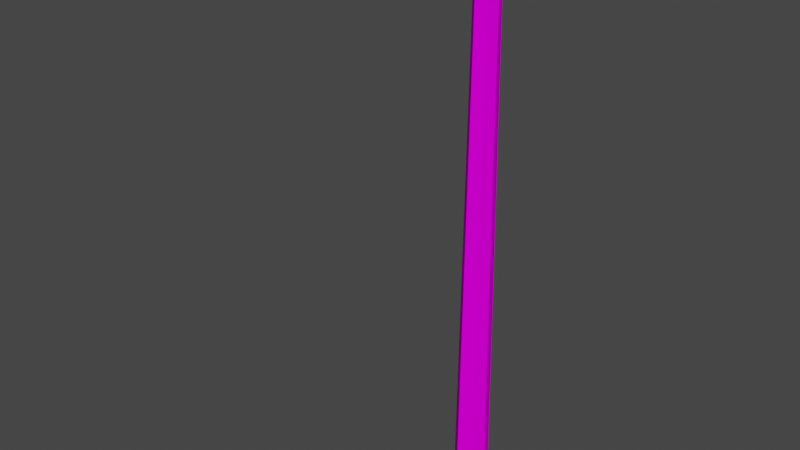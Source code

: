 # Source: dec_roadlamp.blend  (saved by Blender 3.3.6; exported with 4.5.12 LTS)
import bpy
from mathutils import Matrix  # noqa: F401  (used for matrix-valued properties, if any)

bpy.ops.wm.read_factory_settings(use_empty=True)
scene = bpy.context.scene
scene.name = 'Scene'

# ---- collections
col_collection = bpy.data.collections.new('Collection'); scene.collection.children.link(col_collection)

# ---- images (referenced by path relative to the original .blend; pixels are not part of the script)
import os
ASSET_DIR = os.environ.get("B2B_ASSET_DIR", "")  # directory of the original .blend (textures are referenced by path, not embedded)
HERE = os.path.dirname(os.path.abspath(__file__))  # packed textures are extracted next to this script under _unpacked/

def load_image(name, relpath, width, height, colorspace="sRGB"):
    """Load a texture the original file referenced (path relative to the .blend, or extracted next to this script)."""
    p = next((c for c in (os.path.join(HERE, relpath), os.path.join(ASSET_DIR, relpath)) if relpath and os.path.exists(c)), "")
    if p:
        img = bpy.data.images.load(p, check_existing=True)
        img.name = name
    else:  # same state as the original file: an image datablock whose file is absent (Cycles renders it pink)
        img = bpy.data.images.new(name, width, height)
        img.source = "FILE"
        img.filepath = "//" + (relpath or name)
    img.colorspace_settings.name = colorspace
    return img
img_level5_wallnotwhite128_png = load_image('level5_wallnotwhite128.png', 'level5_wallnotwhite128.png', 1024, 1024, 'sRGB')
img_level5_hotel3_png = load_image('level5_hotel3.png', 'level5_hotel3.png', 1024, 1024, 'sRGB')

# ---- materials (node trees are filled in below, after node groups)
mat_level5_wallnotwhite128 = bpy.data.materials.new('level5_wallnotwhite128')
mat_level5_wallnotwhite128.alpha_threshold = 0.0
mat_level5_wallnotwhite128.use_transparent_shadow = False
mat_level5_wallnotwhite128.diffuse_color = (1.0, 1.0, 1.0, 1.0)
mat_level5_wallnotwhite128.roughness = 0.5
mat_level5_hotel3 = bpy.data.materials.new('level5_hotel3')
mat_level5_hotel3.alpha_threshold = 0.0
mat_level5_hotel3.use_transparent_shadow = False
mat_level5_hotel3.diffuse_color = (1.0, 1.0, 1.0, 1.0)
mat_level5_hotel3.roughness = 0.5

# ---- material node trees
mat_level5_wallnotwhite128.use_nodes = True; mat_level5_wallnotwhite128.node_tree.nodes.clear()
_N = mat_level5_wallnotwhite128.node_tree.nodes; _L = mat_level5_wallnotwhite128.node_tree.links
n0 = _N.new('ShaderNodeBsdfDiffuse'); n0.name = 'Diffuse BSDF'; n0.location = (0, 0)
n1 = _N.new('ShaderNodeTexImage'); n1.name = 'Image Texture'; n1.location = (0, 0)
n1.image = img_level5_wallnotwhite128_png
n2 = _N.new('ShaderNodeOutputMaterial'); n2.name = 'Material Output'; n2.location = (0, 0)
_L.new(n0.outputs[0], n2.inputs[0])
_L.new(n1.outputs[0], n0.inputs[0])
n2.is_active_output = True
mat_level5_hotel3.use_nodes = True; mat_level5_hotel3.node_tree.nodes.clear()
_N = mat_level5_hotel3.node_tree.nodes; _L = mat_level5_hotel3.node_tree.links
n0 = _N.new('ShaderNodeBsdfDiffuse'); n0.name = 'Diffuse BSDF'; n0.location = (0, 0)
n1 = _N.new('ShaderNodeTexImage'); n1.name = 'Image Texture'; n1.location = (0, 0)
n1.image = img_level5_hotel3_png
n2 = _N.new('ShaderNodeOutputMaterial'); n2.name = 'Material Output'; n2.location = (0, 0)
_L.new(n0.outputs[0], n2.inputs[0])
_L.new(n1.outputs[0], n0.inputs[0])
n2.is_active_output = True

# ---- world
world_world = bpy.data.worlds.new('World'); scene.world = world_world
world_world.use_nodes = True; world_world.node_tree.nodes.clear()
_N = world_world.node_tree.nodes; _L = world_world.node_tree.links
n0 = _N.new('ShaderNodeOutputWorld'); n0.name = 'World Output'; n0.location = (300, 300)
n1 = _N.new('ShaderNodeBackground'); n1.name = 'Background'; n1.location = (10, 300)
n1.inputs[0].default_value = (0.05088, 0.05088, 0.05088, 1.0)
_L.new(n1.outputs[0], n0.inputs[0])
n0.is_active_output = True
world_world.color = (0.05088, 0.05088, 0.05088)
world_world.use_sun_shadow = False
world_world.sun_shadow_jitter_overblur = 0.0

# ---- meshes
me_track6_pmd9_mesh_001 = bpy.data.meshes.new('TRACK6.PMD9.mesh.001')
me_track6_pmd9_mesh_001.from_pydata([(-9.282, -5.408, 96.06), (-17.8, -12.99, 100.1), (-14.95, -16.19, 100.1), (-6.438, -8.6, 96.06), (-10.12, -6.152, 92.92), (-7.273, -9.344, 92.92), (-18.63, -13.74, 96.98), (-15.79, -16.93, 96.98), (2.921, 4.836, 91.1), (4.547, 4.05, 91.1), (5.28, 4.704, 0.0), (2.978, 5.817, 0.0), (1.225, 4.233, 91.12), (0.5626, 4.976, 0.0), (-16.73, -13.24, 99.27), (-15.07, -15.1, 99.27), (-14.42, -15.22, 100.4), (-16.77, -12.58, 100.4), (0.43, 2.616, 91.12), (-0.5506, 2.673, 0.0), (-15.27, -11.94, 101.2), (1.821, 3.293, 93.26), (0.5797, 3.63, 92.16), (3.482, 1.429, 93.26), (3.674, 0.1575, 92.16), (4.346, 0.7288, 91.12), (5.141, 2.345, 91.1), (4.157, 3.703, 92.23), (2.593, -0.8553, 0.0), (2.65, 0.1252, 91.12), (-13.61, -13.8, 101.2), (6.121, 2.288, 0.0), (5.008, -0.01422, 0.0)], [], [(3, 0, 1, 2), (5, 4, 0, 3), (7, 6, 4, 5), (2, 1, 6, 7), (5, 3, 2, 7), (6, 1, 0, 4), (11, 8, 9, 10), (13, 12, 8, 11), (17, 14, 15, 16), (19, 18, 12, 13), (22, 17, 20, 21), (25, 23, 24), (27, 23, 26), (18, 14, 17, 22), (12, 18, 22), (8, 12, 21), (19, 28, 29, 18), (21, 12, 22), (21, 27, 8), (30, 23, 21, 20), (9, 8, 27), (23, 27, 21), (26, 31, 10, 9), (25, 32, 31, 26), (26, 9, 27), (29, 28, 32, 25), (16, 24, 23, 30), (18, 29, 15, 14), (17, 16, 30, 20), (15, 29, 24, 16), (29, 25, 24), (25, 26, 23)])
me_track6_pmd9_mesh_001.polygons.foreach_set('material_index', [1, 1, 1, 1, 1, 1, 0, 0, 0, 0, 0, 0, 0, 0, 0, 0, 0, 0, 0, 0, 0, 0, 0, 0, 0, 0, 0, 0, 0, 0, 0, 0])
_uv = me_track6_pmd9_mesh_001.uv_layers.new(name='UVMap')
_uv.uv.foreach_set('vector', [0.3225, 0.368, 0.3049, 0.368, 0.3049, 0.1194, 0.3225, 0.1194, 0.1756, 0.3626, 0.1756, 0.368, 0.3049, 0.368, 0.3049, 0.3626, 0.1756, 0.1194, 0.1795, 0.1194, 0.1795, 0.368, 0.1756, 0.368, 0.3049, 0.1206, 0.3049, 0.1194, 0.1756, 0.1194, 0.1756, 0.1206, 0.1756, 0.3723, 0.3049, 0.3723, 0.3049, 0.1194, 0.1756, 0.1194, 0.1756, 0.1194, 0.3049, 0.1194, 0.3049, 0.368, 0.1756, 0.368, 0.2268, 0.6823, 0.9321, 0.6701, 0.9321, 0.6761, 0.2269, 0.6908, 0.2267, 0.6616, 0.9321, 0.6555, 0.9321, 0.6701, 0.2268, 0.6823, 1.003, 0.4393, 0.9937, 0.4358, 0.9937, 0.4358, 1.003, 0.4393, 0.2265, 0.6409, 0.932, 0.6408, 0.9321, 0.6555, 0.2267, 0.6616, 0.9401, 0.6477, 1.003, 0.4393, 1.009, 0.4528, 0.9486, 0.6537, 0.9321, 0.6555, 0.9486, 0.6537, 0.9401, 0.6477, 0.9408, 0.6715, 0.9486, 0.6537, 0.9321, 0.6701, 0.932, 0.6408, 0.9937, 0.4358, 1.003, 0.4393, 0.9401, 0.6477, 0.9321, 0.6555, 0.932, 0.6408, 0.9401, 0.6477, 0.9321, 0.6701, 0.9321, 0.6555, 0.9486, 0.6537, 0.2265, 0.6409, 0.2265, 0.6409, 0.932, 0.6408, 0.932, 0.6408, 0.9486, 0.6537, 0.9321, 0.6555, 0.9401, 0.6477, 0.9486, 0.6537, 0.9408, 0.6715, 0.9321, 0.6701, 1.009, 0.4528, 0.9486, 0.6537, 0.9486, 0.6537, 1.009, 0.4528, 0.9321, 0.6761, 0.9321, 0.6701, 0.9408, 0.6715, 0.9486, 0.6537, 0.9408, 0.6715, 0.9486, 0.6537, 0.9321, 0.6701, 0.2268, 0.6823, 0.2269, 0.6908, 0.9321, 0.6761, 0.9321, 0.6555, 0.2267, 0.6616, 0.2268, 0.6823, 0.9321, 0.6701, 0.9321, 0.6701, 0.9321, 0.6761, 0.9408, 0.6715, 0.932, 0.6408, 0.2265, 0.6409, 0.2267, 0.6616, 0.9321, 0.6555, 1.003, 0.4393, 0.9401, 0.6477, 0.9486, 0.6537, 1.009, 0.4528, 0.932, 0.6408, 0.932, 0.6408, 0.9937, 0.4358, 0.9937, 0.4358, 1.003, 0.4393, 1.003, 0.4393, 1.009, 0.4528, 1.009, 0.4528, 0.9937, 0.4358, 0.932, 0.6408, 0.9401, 0.6477, 1.003, 0.4393, 0.932, 0.6408, 0.9321, 0.6555, 0.9401, 0.6477, 0.9321, 0.6555, 0.9321, 0.6701, 0.9486, 0.6537])
me_track6_pmd9_mesh_001.materials.append(mat_level5_wallnotwhite128)
me_track6_pmd9_mesh_001.materials.append(mat_level5_hotel3)
me_track6_pmd9_mesh_001.use_remesh_preserve_volume = False
me_track6_pmd9_mesh_001.use_remesh_preserve_attributes = False
me_track6_pmd9_mesh_001.use_mirror_vertex_groups = False
me_track6_pmd9_mesh_001.update()

# ---- objects
ob_main = bpy.data.objects.new('main', me_track6_pmd9_mesh_001)

# ---- transforms, parenting, visibility, modifiers, constraints
ob_main.location = (0.0, 0.0, 0.0)
ob_main.lineart.crease_threshold = 0.0

# ---- collection membership
col_collection.objects.link(ob_main)

# ---- scene / render settings (as saved in the file)
scene.frame_start = 1; scene.frame_end = 250; scene.frame_set(1)
scene.render.engine = 'BLENDER_EEVEE_NEXT'
scene.cycles.sampling_pattern = 'TABULATED_SOBOL'
scene.cycles.use_light_tree = False
scene.view_settings.view_transform = 'Filmic'
bpy.context.view_layer.update()

# ---- added for rendering (the .blend has no active camera and no usable light): camera, sun
cam_auto = bpy.data.cameras.new('AutoCamera')
cam_auto.lens = 50.0
cam_auto.sensor_width = 36.0
cam_auto.clip_end = 1732.0
ob_auto_camera = bpy.data.objects.new('AutoCamera', cam_auto)
scene.collection.objects.link(ob_auto_camera)
ob_auto_camera.location = (92.4345, -123.985, 129.567)
ob_auto_camera.rotation_euler = (1.09748, -7.21219e-08, 0.694738)
scene.camera = ob_auto_camera
light_auto_sun = bpy.data.lights.new('AutoSun', 'SUN')
light_auto_sun.energy = 3.0
light_auto_sun.angle = 0.0523599
ob_auto_sun = bpy.data.objects.new('AutoSun', light_auto_sun)
scene.collection.objects.link(ob_auto_sun)
ob_auto_sun.rotation_euler = (0.872665, 0.174533, 0.523599)
bpy.context.view_layer.update()
